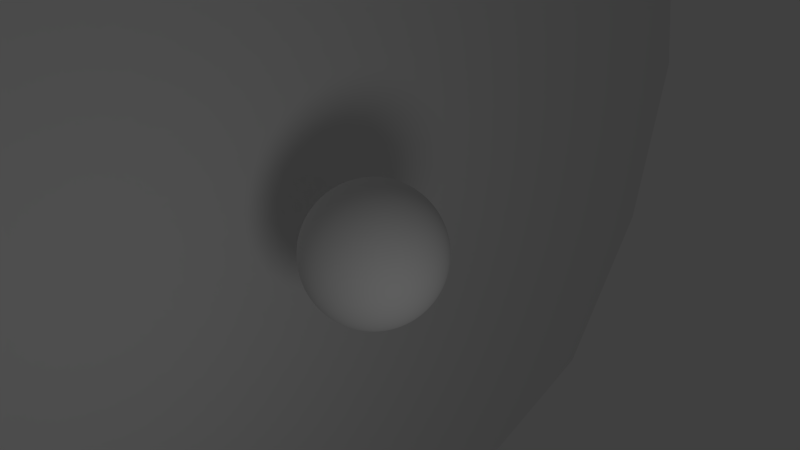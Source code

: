 # Source: mundo.blend  (saved by Blender 2.62.0; exported with 4.5.12 LTS)
import bpy
from mathutils import Matrix  # noqa: F401  (used for matrix-valued properties, if any)

bpy.ops.wm.read_factory_settings(use_empty=True)
scene = bpy.context.scene
scene.name = 'Scene'

# ---- collections
col_collection_1 = bpy.data.collections.new('Collection 1'); scene.collection.children.link(col_collection_1)

# ---- world
world_world = bpy.data.worlds.new('World'); scene.world = world_world
world_world.color = (0.05088, 0.05088, 0.05088)
world_world.use_sun_shadow = False
world_world.sun_shadow_jitter_overblur = 0.0
world_world.cycles.sampling_method = 'MANUAL'
world_world.cycles.sample_map_resolution = 256

# ---- cameras
cam_camera = bpy.data.cameras.new('Camera')
cam_camera.clip_end = 100.0
cam_camera.lens = 35.0
cam_camera.sensor_width = 32.0
cam_camera.sensor_height = 18.0
cam_camera.ortho_scale = 7.314
cam_camera.dof.focus_distance = 0.0
cam_camera.dof.aperture_fstop = 128.0

# ---- lights
light_lamp = bpy.data.lights.new('Lamp', 'POINT')
light_lamp.transmission_factor = 0.0
light_lamp.cutoff_distance = 30.0
light_lamp.energy = 100.0
light_lamp.shadow_buffer_clip_start = 1.001
light_lamp.shadow_soft_size = 1.0
light_lamp.shadow_maximum_resolution = 0.006
light_lamp.use_absolute_resolution = True
light_lamp.cycles.use_multiple_importance_sampling = False

# ---- meshes
me_plane = bpy.data.meshes.new('Plane')
me_plane.from_pydata([(5.56, 6.37, 1.039), (5.508, -6.573, 1.114), (-5.555, -6.526, 0.3453), (-5.503, 6.417, 0.2704)], [], [(0, 3, 2, 1)])
_uv = me_plane.uv_layers.new(name='UVTex')
_uv.uv.foreach_set('vector', [0.9964, 0.986, 0.9943, 0.004108, 0.006078, -0.001314, 0.00605, 0.9909])
me_plane.use_remesh_preserve_volume = False
me_plane.use_remesh_preserve_attributes = False
me_plane.use_mirror_vertex_groups = False
me_plane.update()
me_sphere = bpy.data.meshes.new('Sphere')
me_sphere.from_pydata([(0.0, 0.0, 1.0), (0.1913, 0.03806, -0.9808), (0.3753, 0.07466, -0.9239), (0.5449, 0.1084, -0.8315), (0.6935, 0.1379, -0.7071), (0.8155, 0.1622, -0.5556), (0.9061, 0.1802, -0.3827), (0.9619, 0.1913, -0.1951), (0.9808, 0.1951, 5.96e-08), (0.9619, 0.1913, 0.1951), (0.9061, 0.1802, 0.3827), (0.8155, 0.1622, 0.5556), (0.6935, 0.1379, 0.7071), (0.5449, 0.1084, 0.8315), (0.3753, 0.07466, 0.9239), (0.1913, 0.03806, 0.9808), (0.1802, 0.07466, 0.9808), (0.3536, 0.1464, 0.9239), (0.5133, 0.2126, 0.8315), (0.6533, 0.2706, 0.7071), (0.7682, 0.3182, 0.5556), (0.8536, 0.3536, 0.3827), (0.9061, 0.3753, 0.1951), (0.9239, 0.3827, 5.96e-08), (0.9061, 0.3753, -0.1951), (0.8536, 0.3536, -0.3827), (0.7682, 0.3182, -0.5556), (0.6533, 0.2706, -0.7071), (0.5133, 0.2126, -0.8315), (0.3536, 0.1464, -0.9239), (0.1802, 0.07466, -0.9808), (-3.01e-07, -1.247e-07, -1.0), (0.1622, 0.1084, -0.9808), (0.3182, 0.2126, -0.9239), (0.4619, 0.3087, -0.8315), (0.5879, 0.3928, -0.7071), (0.6913, 0.4619, -0.5556), (0.7682, 0.5133, -0.3827), (0.8155, 0.5449, -0.1951), (0.8315, 0.5556, 5.96e-08), (0.8155, 0.5449, 0.1951), (0.7682, 0.5133, 0.3827), (0.6913, 0.4619, 0.5556), (0.5879, 0.3928, 0.7071), (0.4619, 0.3087, 0.8315), (0.3182, 0.2126, 0.9239), (0.1622, 0.1084, 0.9808), (0.1379, 0.1379, 0.9808), (0.2706, 0.2706, 0.9239), (0.3928, 0.3928, 0.8315), (0.5, 0.5, 0.7071), (0.5879, 0.5879, 0.5556), (0.6533, 0.6533, 0.3827), (0.6935, 0.6935, 0.1951), (0.7071, 0.7071, 5.96e-08), (0.6935, 0.6935, -0.1951), (0.6533, 0.6533, -0.3827), (0.5879, 0.5879, -0.5556), (0.5, 0.5, -0.7071), (0.3928, 0.3928, -0.8315), (0.2706, 0.2706, -0.9239), (0.1379, 0.1379, -0.9808), (0.1084, 0.1622, -0.9808), (0.2126, 0.3182, -0.9239), (0.3087, 0.4619, -0.8315), (0.3928, 0.5879, -0.7071), (0.4619, 0.6913, -0.5556), (0.5133, 0.7682, -0.3827), (0.5449, 0.8155, -0.1951), (0.5556, 0.8315, 5.96e-08), (0.5449, 0.8155, 0.1951), (0.5133, 0.7682, 0.3827), (0.4619, 0.6913, 0.5556), (0.3928, 0.5879, 0.7071), (0.3087, 0.4619, 0.8315), (0.2126, 0.3182, 0.9239), (0.1084, 0.1622, 0.9808), (0.07466, 0.1802, 0.9808), (0.1464, 0.3536, 0.9239), (0.2126, 0.5133, 0.8315), (0.2706, 0.6533, 0.7071), (0.3182, 0.7682, 0.5556), (0.3536, 0.8536, 0.3827), (0.3753, 0.9061, 0.1951), (0.3827, 0.9239, 5.96e-08), (0.3753, 0.9061, -0.1951), (0.3536, 0.8536, -0.3827), (0.3182, 0.7682, -0.5556), (0.2706, 0.6533, -0.7071), (0.2126, 0.5133, -0.8315), (0.1464, 0.3536, -0.9239), (0.07466, 0.1802, -0.9808), (0.03806, 0.1913, -0.9808), (0.07466, 0.3753, -0.9239), (0.1084, 0.5449, -0.8315), (0.1379, 0.6935, -0.7071), (0.1622, 0.8155, -0.5556), (0.1802, 0.9061, -0.3827), (0.1913, 0.9619, -0.1951), (0.1951, 0.9808, 5.96e-08), (0.1913, 0.9619, 0.1951), (0.1802, 0.9061, 0.3827), (0.1622, 0.8155, 0.5556), (0.1379, 0.6935, 0.7071), (0.1084, 0.5449, 0.8315), (0.07466, 0.3753, 0.9239), (0.03806, 0.1913, 0.9808), (-1.118e-08, 0.1951, 0.9808), (-2.235e-08, 0.3827, 0.9239), (-5.215e-08, 0.5556, 0.8315), (1.49e-08, 0.7071, 0.7071), (-8.941e-08, 0.8315, 0.5556), (-7.451e-08, 0.9239, 0.3827), (-8.941e-08, 0.9808, 0.1951), (-1.639e-07, 1.0, 5.96e-08), (-8.941e-08, 0.9808, -0.1951), (-7.451e-08, 0.9239, -0.3827), (-8.941e-08, 0.8315, -0.5556), (1.49e-08, 0.7071, -0.7071), (-1.49e-08, 0.5556, -0.8315), (-7.451e-09, 0.3827, -0.9239), (-1.118e-08, 0.1951, -0.9808), (-0.03806, 0.1913, -0.9808), (-0.07466, 0.3753, -0.9239), (-0.1084, 0.5449, -0.8315), (-0.1379, 0.6935, -0.7071), (-0.1622, 0.8155, -0.5556), (-0.1802, 0.9061, -0.3827), (-0.1913, 0.9619, -0.1951), (-0.1951, 0.9808, 5.96e-08), (-0.1913, 0.9619, 0.1951), (-0.1802, 0.9061, 0.3827), (-0.1622, 0.8155, 0.5556), (-0.1379, 0.6935, 0.7071), (-0.1084, 0.5449, 0.8315), (-0.07466, 0.3753, 0.9239), (-0.03806, 0.1913, 0.9808), (-0.07466, 0.1802, 0.9808), (-0.1464, 0.3536, 0.9239), (-0.2126, 0.5133, 0.8315), (-0.2706, 0.6533, 0.7071), (-0.3182, 0.7682, 0.5556), (-0.3536, 0.8536, 0.3827), (-0.3753, 0.9061, 0.1951), (-0.3827, 0.9239, 5.96e-08), (-0.3753, 0.9061, -0.1951), (-0.3536, 0.8536, -0.3827), (-0.3182, 0.7682, -0.5556), (-0.2706, 0.6533, -0.7071), (-0.2126, 0.5133, -0.8315), (-0.1464, 0.3536, -0.9239), (-0.07466, 0.1802, -0.9808), (-0.1084, 0.1622, -0.9808), (-0.2126, 0.3182, -0.9239), (-0.3087, 0.4619, -0.8315), (-0.3928, 0.5879, -0.7071), (-0.4619, 0.6913, -0.5556), (-0.5133, 0.7682, -0.3827), (-0.5449, 0.8155, -0.1951), (-0.5556, 0.8315, 5.96e-08), (-0.5449, 0.8155, 0.1951), (-0.5133, 0.7682, 0.3827), (-0.4619, 0.6913, 0.5556), (-0.3928, 0.5879, 0.7071), (-0.3087, 0.4619, 0.8315), (-0.2126, 0.3182, 0.9239), (-0.1084, 0.1622, 0.9808), (-0.1379, 0.1379, 0.9808), (-0.2706, 0.2706, 0.9239), (-0.3928, 0.3928, 0.8315), (-0.5, 0.5, 0.7071), (-0.5879, 0.5879, 0.5556), (-0.6533, 0.6533, 0.3827), (-0.6935, 0.6935, 0.1951), (-0.7071, 0.7071, 5.96e-08), (-0.6935, 0.6935, -0.1951), (-0.6533, 0.6533, -0.3827), (-0.5879, 0.5879, -0.5556), (-0.5, 0.5, -0.7071), (-0.3928, 0.3928, -0.8315), (-0.2706, 0.2706, -0.9239), (-0.1379, 0.1379, -0.9808), (-0.1622, 0.1084, -0.9808), (-0.3182, 0.2126, -0.9239), (-0.4619, 0.3087, -0.8315), (-0.5879, 0.3928, -0.7071), (-0.6913, 0.4619, -0.5556), (-0.7682, 0.5133, -0.3827), (-0.8155, 0.5449, -0.1951), (-0.8315, 0.5556, 5.96e-08), (-0.8155, 0.5449, 0.1951), (-0.7682, 0.5133, 0.3827), (-0.6913, 0.4619, 0.5556), (-0.5879, 0.3928, 0.7071), (-0.4619, 0.3087, 0.8315), (-0.3182, 0.2126, 0.9239), (-0.1622, 0.1084, 0.9808), (-0.1802, 0.07466, 0.9808), (-0.3536, 0.1464, 0.9239), (-0.5133, 0.2126, 0.8315), (-0.6533, 0.2706, 0.7071), (-0.7682, 0.3182, 0.5556), (-0.8536, 0.3536, 0.3827), (-0.9061, 0.3753, 0.1951), (-0.9239, 0.3827, 5.96e-08), (-0.9061, 0.3753, -0.1951), (-0.8536, 0.3536, -0.3827), (-0.7682, 0.3182, -0.5556), (-0.6533, 0.2706, -0.7071), (-0.5133, 0.2126, -0.8315), (-0.3536, 0.1464, -0.9239), (-0.1802, 0.07466, -0.9808), (-0.1913, 0.03806, -0.9808), (-0.3753, 0.07466, -0.9239), (-0.5449, 0.1084, -0.8315), (-0.6935, 0.1379, -0.7071), (-0.8155, 0.1622, -0.5556), (-0.9061, 0.1802, -0.3827), (-0.9619, 0.1913, -0.1951), (-0.9808, 0.1951, 5.96e-08), (-0.9619, 0.1913, 0.1951), (-0.9061, 0.1802, 0.3827), (-0.8155, 0.1622, 0.5556), (-0.6935, 0.1379, 0.7071), (-0.5449, 0.1084, 0.8315), (-0.3753, 0.07466, 0.9239), (-0.1913, 0.03806, 0.9808), (-0.1951, -7.451e-09, 0.9808), (-0.3827, -5.215e-08, 0.9239), (-0.5556, -9.686e-08, 0.8315), (-0.7071, -1.49e-08, 0.7071), (-0.8315, -1.043e-07, 0.5556), (-0.9239, -4.47e-08, 0.3827), (-0.9808, -1.341e-07, 0.1951), (-1.0, -3.278e-07, 5.96e-08), (-0.9808, -1.341e-07, -0.1951), (-0.9239, -4.47e-08, -0.3827), (-0.8315, -1.043e-07, -0.5556), (-0.7071, -1.49e-08, -0.7071), (-0.5556, -5.215e-08, -0.8315), (-0.3827, -7.451e-09, -0.9239), (-0.1951, -2.235e-08, -0.9808), (-0.1913, -0.03806, -0.9808), (-0.3753, -0.07466, -0.9239), (-0.5449, -0.1084, -0.8315), (-0.6935, -0.1379, -0.7071), (-0.8155, -0.1622, -0.5556), (-0.9061, -0.1802, -0.3827), (-0.9619, -0.1913, -0.1951), (-0.9808, -0.1951, 5.96e-08), (-0.9619, -0.1913, 0.1951), (-0.9061, -0.1802, 0.3827), (-0.8155, -0.1622, 0.5556), (-0.6935, -0.1379, 0.7071), (-0.5449, -0.1084, 0.8315), (-0.3753, -0.07466, 0.9239), (-0.1913, -0.03806, 0.9808), (-0.1802, -0.07466, 0.9808), (-0.3536, -0.1464, 0.9239), (-0.5133, -0.2126, 0.8315), (-0.6533, -0.2706, 0.7071), (-0.7682, -0.3182, 0.5556), (-0.8536, -0.3536, 0.3827), (-0.9061, -0.3753, 0.1951), (-0.9239, -0.3827, 5.96e-08), (-0.9061, -0.3753, -0.1951), (-0.8536, -0.3536, -0.3827), (-0.7682, -0.3182, -0.5556), (-0.6533, -0.2706, -0.7071), (-0.5133, -0.2126, -0.8315), (-0.3536, -0.1464, -0.9239), (-0.1802, -0.07466, -0.9808), (-0.1622, -0.1084, -0.9808), (-0.3182, -0.2126, -0.9239), (-0.4619, -0.3087, -0.8315), (-0.5879, -0.3928, -0.7071), (-0.6913, -0.4619, -0.5556), (-0.7682, -0.5133, -0.3827), (-0.8155, -0.5449, -0.1951), (-0.8315, -0.5556, 5.96e-08), (-0.8155, -0.5449, 0.1951), (-0.7682, -0.5133, 0.3827), (-0.6913, -0.4619, 0.5556), (-0.5879, -0.3928, 0.7071), (-0.4619, -0.3087, 0.8315), (-0.3182, -0.2126, 0.9239), (-0.1622, -0.1084, 0.9808), (-0.1379, -0.1379, 0.9808), (-0.2706, -0.2706, 0.9239), (-0.3928, -0.3928, 0.8315), (-0.5, -0.5, 0.7071), (-0.5879, -0.5879, 0.5556), (-0.6533, -0.6533, 0.3827), (-0.6935, -0.6935, 0.1951), (-0.7071, -0.7071, 5.96e-08), (-0.6935, -0.6935, -0.1951), (-0.6533, -0.6533, -0.3827), (-0.5879, -0.5879, -0.5556), (-0.5, -0.5, -0.7071), (-0.3928, -0.3928, -0.8315), (-0.2706, -0.2706, -0.9239), (-0.1379, -0.1379, -0.9808), (-0.1084, -0.1622, -0.9808), (-0.2126, -0.3182, -0.9239), (-0.3087, -0.4619, -0.8315), (-0.3928, -0.5879, -0.7071), (-0.4619, -0.6913, -0.5556), (-0.5133, -0.7682, -0.3827), (-0.5449, -0.8155, -0.1951), (-0.5556, -0.8315, 5.96e-08), (-0.5449, -0.8155, 0.1951), (-0.5133, -0.7682, 0.3827), (-0.4619, -0.6913, 0.5556), (-0.3928, -0.5879, 0.7071), (-0.3087, -0.4619, 0.8315), (-0.2126, -0.3182, 0.9239), (-0.1084, -0.1622, 0.9808), (-0.07466, -0.1802, 0.9808), (-0.1464, -0.3536, 0.9239), (-0.2126, -0.5133, 0.8315), (-0.2706, -0.6533, 0.7071), (-0.3182, -0.7682, 0.5556), (-0.3536, -0.8536, 0.3827), (-0.3753, -0.9061, 0.1951), (-0.3827, -0.9239, 5.96e-08), (-0.3753, -0.9061, -0.1951), (-0.3536, -0.8536, -0.3827), (-0.3182, -0.7682, -0.5556), (-0.2706, -0.6533, -0.7071), (-0.2126, -0.5133, -0.8315), (-0.1464, -0.3536, -0.9239), (-0.07466, -0.1802, -0.9808), (-0.03806, -0.1913, -0.9808), (-0.07466, -0.3753, -0.9239), (-0.1084, -0.5449, -0.8315), (-0.1379, -0.6935, -0.7071), (-0.1622, -0.8155, -0.5556), (-0.1802, -0.9061, -0.3827), (-0.1913, -0.9619, -0.1951), (-0.1951, -0.9808, 5.96e-08), (-0.1913, -0.9619, 0.1951), (-0.1802, -0.9061, 0.3827), (-0.1622, -0.8155, 0.5556), (-0.1379, -0.6935, 0.7071), (-0.1084, -0.5449, 0.8315), (-0.07466, -0.3753, 0.9239), (-0.03806, -0.1913, 0.9808), (1.863e-08, -0.1951, 0.9808), (5.215e-08, -0.3827, 0.9239), (1.49e-07, -0.5556, 0.8315), (2.98e-08, -0.7071, 0.7071), (1.639e-07, -0.8315, 0.5556), (8.941e-08, -0.9239, 0.3827), (2.682e-07, -0.9808, 0.1951), (4.47e-07, -1.0, 5.96e-08), (2.682e-07, -0.9808, -0.1951), (8.941e-08, -0.9239, -0.3827), (1.043e-07, -0.8315, -0.5556), (2.98e-08, -0.7071, -0.7071), (8.941e-08, -0.5556, -0.8315), (2.235e-08, -0.3827, -0.9239), (2.98e-08, -0.1951, -0.9808), (0.03806, -0.1913, -0.9808), (0.07466, -0.3753, -0.9239), (0.1084, -0.5449, -0.8315), (0.1379, -0.6935, -0.7071), (0.1622, -0.8155, -0.5556), (0.1802, -0.9061, -0.3827), (0.1913, -0.9619, -0.1951), (0.1951, -0.9808, 5.96e-08), (0.1913, -0.9619, 0.1951), (0.1802, -0.9061, 0.3827), (0.1622, -0.8155, 0.5556), (0.1379, -0.6935, 0.7071), (0.1084, -0.5449, 0.8315), (0.07466, -0.3753, 0.9239), (0.03806, -0.1913, 0.9808), (0.07466, -0.1802, 0.9808), (0.1464, -0.3536, 0.9239), (0.2126, -0.5133, 0.8315), (0.2706, -0.6533, 0.7071), (0.3182, -0.7682, 0.5556), (0.3536, -0.8536, 0.3827), (0.3753, -0.9061, 0.1951), (0.3827, -0.9239, 5.96e-08), (0.3753, -0.9061, -0.1951), (0.3536, -0.8536, -0.3827), (0.3182, -0.7682, -0.5556), (0.2706, -0.6533, -0.7071), (0.2126, -0.5133, -0.8315), (0.1464, -0.3536, -0.9239), (0.07466, -0.1802, -0.9808), (0.1084, -0.1622, -0.9808), (0.2126, -0.3182, -0.9239), (0.3087, -0.4619, -0.8315), (0.3928, -0.5879, -0.7071), (0.4619, -0.6913, -0.5556), (0.5133, -0.7682, -0.3827), (0.5449, -0.8155, -0.1951), (0.5556, -0.8315, 5.96e-08), (0.5449, -0.8155, 0.1951), (0.5133, -0.7682, 0.3827), (0.4619, -0.6913, 0.5556), (0.3928, -0.5879, 0.7071), (0.3087, -0.4619, 0.8315), (0.2126, -0.3182, 0.9239), (0.1084, -0.1622, 0.9808), (0.1379, -0.1379, 0.9808), (0.2706, -0.2706, 0.9239), (0.3928, -0.3928, 0.8315), (0.5, -0.5, 0.7071), (0.5879, -0.5879, 0.5556), (0.6533, -0.6533, 0.3827), (0.6935, -0.6935, 0.1951), (0.7071, -0.7071, 5.96e-08), (0.6935, -0.6935, -0.1951), (0.6533, -0.6533, -0.3827), (0.5879, -0.5879, -0.5556), (0.5, -0.5, -0.7071), (0.3928, -0.3928, -0.8315), (0.2706, -0.2706, -0.9239), (0.1379, -0.1379, -0.9808), (0.1622, -0.1084, -0.9808), (0.3182, -0.2126, -0.9239), (0.4619, -0.3087, -0.8315), (0.5879, -0.3928, -0.7071), (0.6913, -0.4619, -0.5556), (0.7682, -0.5133, -0.3827), (0.8155, -0.5449, -0.1951), (0.8315, -0.5556, 5.96e-08), (0.8155, -0.5449, 0.1951), (0.7682, -0.5133, 0.3827), (0.6913, -0.4619, 0.5556), (0.5879, -0.3928, 0.7071), (0.4619, -0.3087, 0.8315), (0.3182, -0.2126, 0.9239), (0.1622, -0.1084, 0.9808), (0.1802, -0.07466, 0.9808), (0.3536, -0.1464, 0.9239), (0.5133, -0.2126, 0.8315), (0.6533, -0.2706, 0.7071), (0.7682, -0.3182, 0.5556), (0.8536, -0.3536, 0.3827), (0.9061, -0.3753, 0.1951), (0.9239, -0.3827, 5.96e-08), (0.9061, -0.3753, -0.1951), (0.8536, -0.3536, -0.3827), (0.7682, -0.3182, -0.5556), (0.6533, -0.2706, -0.7071), (0.5133, -0.2126, -0.8315), (0.3536, -0.1464, -0.9239), (0.1802, -0.07466, -0.9808), (0.1913, -0.03806, -0.9808), (0.3753, -0.07466, -0.9239), (0.5449, -0.1084, -0.8315), (0.6935, -0.1379, -0.7071), (0.8155, -0.1622, -0.5556), (0.9061, -0.1802, -0.3827), (0.9619, -0.1913, -0.1951), (0.9808, -0.1951, 5.96e-08), (0.9619, -0.1913, 0.1951), (0.9061, -0.1802, 0.3827), (0.8155, -0.1622, 0.5556), (0.6935, -0.1379, 0.7071), (0.5449, -0.1084, 0.8315), (0.3753, -0.07466, 0.9239), (0.1913, -0.03806, 0.9808), (0.1951, 1.49e-08, 0.9808), (0.3827, 6.706e-08, 0.9239), (0.5556, 2.161e-07, 0.8315), (0.7071, 8.941e-08, 0.7071), (0.8315, 2.235e-07, 0.5556), (0.9239, 1.788e-07, 0.3827), (0.9808, 2.831e-07, 0.1951), (1.0, 4.768e-07, 5.96e-08), (0.9808, 2.831e-07, -0.1951), (0.9239, 1.788e-07, -0.3827), (0.8315, 1.341e-07, -0.5556), (0.7071, 8.941e-08, -0.7071), (0.5556, 1.49e-07, -0.8315), (0.3827, 5.215e-08, -0.9239), (0.1951, 4.098e-08, -0.9808)], [], [(481, 31, 1), (480, 481, 1, 2), (479, 480, 2, 3), (478, 479, 3, 4), (477, 478, 4, 5), (476, 477, 5, 6), (475, 476, 6, 7), (474, 475, 7, 8), (473, 474, 8, 9), (472, 473, 9, 10), (471, 472, 10, 11), (470, 471, 11, 12), (469, 470, 12, 13), (468, 469, 13, 14), (467, 468, 14, 15), (0, 467, 15), (0, 15, 16), (15, 14, 17, 16), (14, 13, 18, 17), (13, 12, 19, 18), (12, 11, 20, 19), (11, 10, 21, 20), (10, 9, 22, 21), (9, 8, 23, 22), (8, 7, 24, 23), (7, 6, 25, 24), (6, 5, 26, 25), (5, 4, 27, 26), (4, 3, 28, 27), (3, 2, 29, 28), (2, 1, 30, 29), (1, 31, 30), (30, 31, 32), (29, 30, 32, 33), (28, 29, 33, 34), (27, 28, 34, 35), (26, 27, 35, 36), (25, 26, 36, 37), (24, 25, 37, 38), (23, 24, 38, 39), (22, 23, 39, 40), (21, 22, 40, 41), (20, 21, 41, 42), (19, 20, 42, 43), (18, 19, 43, 44), (17, 18, 44, 45), (16, 17, 45, 46), (0, 16, 46), (0, 46, 47), (46, 45, 48, 47), (45, 44, 49, 48), (44, 43, 50, 49), (43, 42, 51, 50), (42, 41, 52, 51), (41, 40, 53, 52), (40, 39, 54, 53), (39, 38, 55, 54), (38, 37, 56, 55), (37, 36, 57, 56), (36, 35, 58, 57), (35, 34, 59, 58), (34, 33, 60, 59), (33, 32, 61, 60), (32, 31, 61), (61, 31, 62), (60, 61, 62, 63), (59, 60, 63, 64), (58, 59, 64, 65), (57, 58, 65, 66), (56, 57, 66, 67), (55, 56, 67, 68), (54, 55, 68, 69), (53, 54, 69, 70), (52, 53, 70, 71), (51, 52, 71, 72), (50, 51, 72, 73), (49, 50, 73, 74), (48, 49, 74, 75), (47, 48, 75, 76), (0, 47, 76), (0, 76, 77), (76, 75, 78, 77), (75, 74, 79, 78), (74, 73, 80, 79), (73, 72, 81, 80), (72, 71, 82, 81), (71, 70, 83, 82), (70, 69, 84, 83), (69, 68, 85, 84), (68, 67, 86, 85), (67, 66, 87, 86), (66, 65, 88, 87), (65, 64, 89, 88), (64, 63, 90, 89), (63, 62, 91, 90), (62, 31, 91), (91, 31, 92), (90, 91, 92, 93), (89, 90, 93, 94), (88, 89, 94, 95), (87, 88, 95, 96), (86, 87, 96, 97), (85, 86, 97, 98), (84, 85, 98, 99), (83, 84, 99, 100), (82, 83, 100, 101), (81, 82, 101, 102), (80, 81, 102, 103), (79, 80, 103, 104), (78, 79, 104, 105), (77, 78, 105, 106), (0, 77, 106), (0, 106, 107), (106, 105, 108, 107), (105, 104, 109, 108), (104, 103, 110, 109), (103, 102, 111, 110), (102, 101, 112, 111), (101, 100, 113, 112), (100, 99, 114, 113), (99, 98, 115, 114), (98, 97, 116, 115), (97, 96, 117, 116), (96, 95, 118, 117), (95, 94, 119, 118), (94, 93, 120, 119), (93, 92, 121, 120), (92, 31, 121), (121, 31, 122), (120, 121, 122, 123), (119, 120, 123, 124), (118, 119, 124, 125), (117, 118, 125, 126), (116, 117, 126, 127), (115, 116, 127, 128), (114, 115, 128, 129), (113, 114, 129, 130), (112, 113, 130, 131), (111, 112, 131, 132), (110, 111, 132, 133), (109, 110, 133, 134), (108, 109, 134, 135), (107, 108, 135, 136), (0, 107, 136), (0, 136, 137), (136, 135, 138, 137), (135, 134, 139, 138), (134, 133, 140, 139), (133, 132, 141, 140), (132, 131, 142, 141), (131, 130, 143, 142), (130, 129, 144, 143), (129, 128, 145, 144), (128, 127, 146, 145), (127, 126, 147, 146), (126, 125, 148, 147), (125, 124, 149, 148), (124, 123, 150, 149), (123, 122, 151, 150), (122, 31, 151), (151, 31, 152), (150, 151, 152, 153), (149, 150, 153, 154), (148, 149, 154, 155), (147, 148, 155, 156), (146, 147, 156, 157), (145, 146, 157, 158), (144, 145, 158, 159), (143, 144, 159, 160), (142, 143, 160, 161), (141, 142, 161, 162), (140, 141, 162, 163), (139, 140, 163, 164), (138, 139, 164, 165), (137, 138, 165, 166), (0, 137, 166), (0, 166, 167), (166, 165, 168, 167), (165, 164, 169, 168), (164, 163, 170, 169), (163, 162, 171, 170), (162, 161, 172, 171), (161, 160, 173, 172), (160, 159, 174, 173), (159, 158, 175, 174), (158, 157, 176, 175), (157, 156, 177, 176), (156, 155, 178, 177), (155, 154, 179, 178), (154, 153, 180, 179), (153, 152, 181, 180), (152, 31, 181), (181, 31, 182), (180, 181, 182, 183), (179, 180, 183, 184), (178, 179, 184, 185), (177, 178, 185, 186), (176, 177, 186, 187), (175, 176, 187, 188), (174, 175, 188, 189), (173, 174, 189, 190), (172, 173, 190, 191), (171, 172, 191, 192), (170, 171, 192, 193), (169, 170, 193, 194), (168, 169, 194, 195), (167, 168, 195, 196), (0, 167, 196), (0, 196, 197), (196, 195, 198, 197), (195, 194, 199, 198), (194, 193, 200, 199), (193, 192, 201, 200), (192, 191, 202, 201), (191, 190, 203, 202), (190, 189, 204, 203), (189, 188, 205, 204), (188, 187, 206, 205), (187, 186, 207, 206), (186, 185, 208, 207), (185, 184, 209, 208), (184, 183, 210, 209), (183, 182, 211, 210), (182, 31, 211), (211, 31, 212), (210, 211, 212, 213), (209, 210, 213, 214), (208, 209, 214, 215), (207, 208, 215, 216), (206, 207, 216, 217), (205, 206, 217, 218), (204, 205, 218, 219), (203, 204, 219, 220), (202, 203, 220, 221), (201, 202, 221, 222), (200, 201, 222, 223), (199, 200, 223, 224), (198, 199, 224, 225), (197, 198, 225, 226), (0, 197, 226), (0, 226, 227), (226, 225, 228, 227), (225, 224, 229, 228), (224, 223, 230, 229), (223, 222, 231, 230), (222, 221, 232, 231), (221, 220, 233, 232), (220, 219, 234, 233), (219, 218, 235, 234), (218, 217, 236, 235), (217, 216, 237, 236), (216, 215, 238, 237), (215, 214, 239, 238), (214, 213, 240, 239), (213, 212, 241, 240), (212, 31, 241), (241, 31, 242), (240, 241, 242, 243), (239, 240, 243, 244), (238, 239, 244, 245), (237, 238, 245, 246), (236, 237, 246, 247), (235, 236, 247, 248), (234, 235, 248, 249), (233, 234, 249, 250), (232, 233, 250, 251), (231, 232, 251, 252), (230, 231, 252, 253), (229, 230, 253, 254), (228, 229, 254, 255), (227, 228, 255, 256), (0, 227, 256), (0, 256, 257), (256, 255, 258, 257), (255, 254, 259, 258), (254, 253, 260, 259), (253, 252, 261, 260), (252, 251, 262, 261), (251, 250, 263, 262), (250, 249, 264, 263), (249, 248, 265, 264), (248, 247, 266, 265), (247, 246, 267, 266), (246, 245, 268, 267), (245, 244, 269, 268), (244, 243, 270, 269), (243, 242, 271, 270), (242, 31, 271), (271, 31, 272), (270, 271, 272, 273), (269, 270, 273, 274), (268, 269, 274, 275), (267, 268, 275, 276), (266, 267, 276, 277), (265, 266, 277, 278), (264, 265, 278, 279), (263, 264, 279, 280), (262, 263, 280, 281), (261, 262, 281, 282), (260, 261, 282, 283), (259, 260, 283, 284), (258, 259, 284, 285), (257, 258, 285, 286), (0, 257, 286), (0, 286, 287), (286, 285, 288, 287), (285, 284, 289, 288), (284, 283, 290, 289), (283, 282, 291, 290), (282, 281, 292, 291), (281, 280, 293, 292), (280, 279, 294, 293), (279, 278, 295, 294), (278, 277, 296, 295), (277, 276, 297, 296), (276, 275, 298, 297), (275, 274, 299, 298), (274, 273, 300, 299), (273, 272, 301, 300), (272, 31, 301), (301, 31, 302), (300, 301, 302, 303), (299, 300, 303, 304), (298, 299, 304, 305), (297, 298, 305, 306), (296, 297, 306, 307), (295, 296, 307, 308), (294, 295, 308, 309), (293, 294, 309, 310), (292, 293, 310, 311), (291, 292, 311, 312), (290, 291, 312, 313), (289, 290, 313, 314), (288, 289, 314, 315), (287, 288, 315, 316), (0, 287, 316), (0, 316, 317), (316, 315, 318, 317), (315, 314, 319, 318), (314, 313, 320, 319), (313, 312, 321, 320), (312, 311, 322, 321), (311, 310, 323, 322), (310, 309, 324, 323), (309, 308, 325, 324), (308, 307, 326, 325), (307, 306, 327, 326), (306, 305, 328, 327), (305, 304, 329, 328), (304, 303, 330, 329), (303, 302, 331, 330), (302, 31, 331), (331, 31, 332), (330, 331, 332, 333), (329, 330, 333, 334), (328, 329, 334, 335), (327, 328, 335, 336), (326, 327, 336, 337), (325, 326, 337, 338), (324, 325, 338, 339), (323, 324, 339, 340), (322, 323, 340, 341), (321, 322, 341, 342), (320, 321, 342, 343), (319, 320, 343, 344), (318, 319, 344, 345), (317, 318, 345, 346), (0, 317, 346), (0, 346, 347), (346, 345, 348, 347), (345, 344, 349, 348), (344, 343, 350, 349), (343, 342, 351, 350), (342, 341, 352, 351), (341, 340, 353, 352), (340, 339, 354, 353), (339, 338, 355, 354), (338, 337, 356, 355), (337, 336, 357, 356), (336, 335, 358, 357), (335, 334, 359, 358), (334, 333, 360, 359), (333, 332, 361, 360), (332, 31, 361), (361, 31, 362), (360, 361, 362, 363), (359, 360, 363, 364), (358, 359, 364, 365), (357, 358, 365, 366), (356, 357, 366, 367), (355, 356, 367, 368), (354, 355, 368, 369), (353, 354, 369, 370), (352, 353, 370, 371), (351, 352, 371, 372), (350, 351, 372, 373), (349, 350, 373, 374), (348, 349, 374, 375), (347, 348, 375, 376), (0, 347, 376), (0, 376, 377), (376, 375, 378, 377), (375, 374, 379, 378), (374, 373, 380, 379), (373, 372, 381, 380), (372, 371, 382, 381), (371, 370, 383, 382), (370, 369, 384, 383), (369, 368, 385, 384), (368, 367, 386, 385), (367, 366, 387, 386), (366, 365, 388, 387), (365, 364, 389, 388), (364, 363, 390, 389), (363, 362, 391, 390), (362, 31, 391), (391, 31, 392), (390, 391, 392, 393), (389, 390, 393, 394), (388, 389, 394, 395), (387, 388, 395, 396), (386, 387, 396, 397), (385, 386, 397, 398), (384, 385, 398, 399), (383, 384, 399, 400), (382, 383, 400, 401), (381, 382, 401, 402), (380, 381, 402, 403), (379, 380, 403, 404), (378, 379, 404, 405), (377, 378, 405, 406), (0, 377, 406), (0, 406, 407), (406, 405, 408, 407), (405, 404, 409, 408), (404, 403, 410, 409), (403, 402, 411, 410), (402, 401, 412, 411), (401, 400, 413, 412), (400, 399, 414, 413), (399, 398, 415, 414), (398, 397, 416, 415), (397, 396, 417, 416), (396, 395, 418, 417), (395, 394, 419, 418), (394, 393, 420, 419), (393, 392, 421, 420), (392, 31, 421), (421, 31, 422), (420, 421, 422, 423), (419, 420, 423, 424), (418, 419, 424, 425), (417, 418, 425, 426), (416, 417, 426, 427), (415, 416, 427, 428), (414, 415, 428, 429), (413, 414, 429, 430), (412, 413, 430, 431), (411, 412, 431, 432), (410, 411, 432, 433), (409, 410, 433, 434), (408, 409, 434, 435), (407, 408, 435, 436), (0, 407, 436), (0, 436, 437), (436, 435, 438, 437), (435, 434, 439, 438), (434, 433, 440, 439), (433, 432, 441, 440), (432, 431, 442, 441), (431, 430, 443, 442), (430, 429, 444, 443), (429, 428, 445, 444), (428, 427, 446, 445), (427, 426, 447, 446), (426, 425, 448, 447), (425, 424, 449, 448), (424, 423, 450, 449), (423, 422, 451, 450), (422, 31, 451), (451, 31, 452), (450, 451, 452, 453), (449, 450, 453, 454), (448, 449, 454, 455), (447, 448, 455, 456), (446, 447, 456, 457), (445, 446, 457, 458), (444, 445, 458, 459), (443, 444, 459, 460), (442, 443, 460, 461), (441, 442, 461, 462), (440, 441, 462, 463), (439, 440, 463, 464), (438, 439, 464, 465), (437, 438, 465, 466), (0, 437, 466), (0, 466, 467), (466, 465, 468, 467), (465, 464, 469, 468), (464, 463, 470, 469), (463, 462, 471, 470), (462, 461, 472, 471), (461, 460, 473, 472), (460, 459, 474, 473), (459, 458, 475, 474), (458, 457, 476, 475), (457, 456, 477, 476), (456, 455, 478, 477), (455, 454, 479, 478), (454, 453, 480, 479), (453, 452, 481, 480), (452, 31, 481)])
_uv = me_sphere.uv_layers.new(name='UVTex')
_uv.uv.foreach_set('vector', [0.7249, 0.02574, 0.8635, 0.06144, 0.7262, 0.03831, 0.5748, 0.05724, 0.7249, 0.02574, 0.7262, 0.03831, 0.6099, 0.07237, 0.531, 0.1148, 0.5748, 0.05724, 0.6099, 0.07237, 0.5673, 0.1282, 0.5132, 0.1767, 0.531, 0.1148, 0.5673, 0.1282, 0.5478, 0.1889, 0.5033, 0.2398, 0.5132, 0.1767, 0.5478, 0.1889, 0.5362, 0.2513, 0.4966, 0.3033, 0.5033, 0.2398, 0.5362, 0.2513, 0.5282, 0.3143, 0.4915, 0.3671, 0.4966, 0.3033, 0.5282, 0.3143, 0.5219, 0.3777, 0.4871, 0.4311, 0.4915, 0.3671, 0.5219, 0.3777, 0.5165, 0.4412, 0.4831, 0.4951, 0.4871, 0.4311, 0.5165, 0.4412, 0.5114, 0.5048, 0.4791, 0.559, 0.4831, 0.4951, 0.5114, 0.5048, 0.5063, 0.5684, 0.4748, 0.623, 0.4791, 0.559, 0.5063, 0.5684, 0.5007, 0.632, 0.4698, 0.6868, 0.4748, 0.623, 0.5007, 0.632, 0.4941, 0.6953, 0.4633, 0.7504, 0.4698, 0.6868, 0.4941, 0.6953, 0.4855, 0.7582, 0.4537, 0.8135, 0.4633, 0.7504, 0.4855, 0.7582, 0.4727, 0.8203, 0.4369, 0.8756, 0.4537, 0.8135, 0.4727, 0.8203, 0.4499, 0.8804, 0.3968, 0.9338, 0.4369, 0.8756, 0.4499, 0.8804, 0.3968, 0.9338, 0.4499, 0.8804, 0.4628, 0.8865, 0.4499, 0.8804, 0.4727, 0.8203, 0.4919, 0.8288, 0.4628, 0.8865, 0.4727, 0.8203, 0.4855, 0.7582, 0.508, 0.7679, 0.4919, 0.8288, 0.4855, 0.7582, 0.4941, 0.6953, 0.5187, 0.7058, 0.508, 0.7679, 0.4941, 0.6953, 0.5007, 0.632, 0.5268, 0.643, 0.5187, 0.7058, 0.5007, 0.632, 0.5063, 0.5684, 0.5335, 0.58, 0.5268, 0.643, 0.5063, 0.5684, 0.5114, 0.5048, 0.5395, 0.5168, 0.5335, 0.58, 0.5114, 0.5048, 0.5165, 0.4412, 0.5454, 0.4535, 0.5395, 0.5168, 0.5165, 0.4412, 0.5219, 0.3777, 0.5517, 0.3903, 0.5454, 0.4535, 0.5219, 0.3777, 0.5282, 0.3143, 0.5588, 0.3274, 0.5517, 0.3903, 0.5282, 0.3143, 0.5362, 0.2513, 0.5677, 0.2648, 0.5588, 0.3274, 0.5362, 0.2513, 0.5478, 0.1889, 0.58, 0.203, 0.5677, 0.2648, 0.5478, 0.1889, 0.5673, 0.1282, 0.5999, 0.1431, 0.58, 0.203, 0.5673, 0.1282, 0.6099, 0.07237, 0.6391, 0.08799, 0.5999, 0.1431, 0.6099, 0.07237, 0.7262, 0.03831, 0.7321, 0.05064, 0.6391, 0.08799, 0.7262, 0.03831, 0.8635, 0.06144, 0.7321, 0.05064, 0.7321, 0.05064, 0.8635, 0.06144, 0.7407, 0.06247, 0.6391, 0.08799, 0.7321, 0.05064, 0.7407, 0.06247, 0.6646, 0.1035, 0.5999, 0.1431, 0.6391, 0.08799, 0.6646, 0.1035, 0.6295, 0.1586, 0.58, 0.203, 0.5999, 0.1431, 0.6295, 0.1586, 0.6103, 0.2182, 0.5677, 0.2648, 0.58, 0.203, 0.6103, 0.2182, 0.5978, 0.2796, 0.5588, 0.3274, 0.5677, 0.2648, 0.5978, 0.2796, 0.5885, 0.3419, 0.5517, 0.3903, 0.5588, 0.3274, 0.5885, 0.3419, 0.5809, 0.4045, 0.5454, 0.4535, 0.5517, 0.3903, 0.5809, 0.4045, 0.5741, 0.4674, 0.5395, 0.5168, 0.5454, 0.4535, 0.5741, 0.4674, 0.5676, 0.5303, 0.5335, 0.58, 0.5395, 0.5168, 0.5676, 0.5303, 0.5607, 0.5932, 0.5268, 0.643, 0.5335, 0.58, 0.5607, 0.5932, 0.5531, 0.6559, 0.5187, 0.7058, 0.5268, 0.643, 0.5531, 0.6559, 0.5437, 0.7181, 0.508, 0.7679, 0.5187, 0.7058, 0.5437, 0.7181, 0.531, 0.7794, 0.4919, 0.8288, 0.508, 0.7679, 0.531, 0.7794, 0.5114, 0.839, 0.4628, 0.8865, 0.4919, 0.8288, 0.5114, 0.839, 0.4753, 0.8938, 0.3968, 0.9338, 0.4628, 0.8865, 0.4753, 0.8938, 0.3968, 0.9338, 0.4753, 0.8938, 0.4875, 0.9023, 0.4753, 0.8938, 0.5114, 0.839, 0.5314, 0.8506, 0.4875, 0.9023, 0.5114, 0.839, 0.531, 0.7794, 0.5546, 0.7925, 0.5314, 0.8506, 0.531, 0.7794, 0.5437, 0.7181, 0.5692, 0.7318, 0.5546, 0.7925, 0.5437, 0.7181, 0.5531, 0.6559, 0.5798, 0.6701, 0.5692, 0.7318, 0.5531, 0.6559, 0.5607, 0.5932, 0.5882, 0.6078, 0.5798, 0.6701, 0.5607, 0.5932, 0.5676, 0.5303, 0.5956, 0.5452, 0.5882, 0.6078, 0.5676, 0.5303, 0.5741, 0.4674, 0.6026, 0.4824, 0.5956, 0.5452, 0.5741, 0.4674, 0.5809, 0.4045, 0.6097, 0.4197, 0.6026, 0.4824, 0.5809, 0.4045, 0.5885, 0.3419, 0.6175, 0.3572, 0.6097, 0.4197, 0.5885, 0.3419, 0.5978, 0.2796, 0.6267, 0.2952, 0.6175, 0.3572, 0.5978, 0.2796, 0.6103, 0.2182, 0.6389, 0.2339, 0.6267, 0.2952, 0.6103, 0.2182, 0.6295, 0.1586, 0.6568, 0.1742, 0.6389, 0.2339, 0.6295, 0.1586, 0.6646, 0.1035, 0.6877, 0.1183, 0.6568, 0.1742, 0.6646, 0.1035, 0.7407, 0.06247, 0.7507, 0.07363, 0.6877, 0.1183, 0.7407, 0.06247, 0.8635, 0.06144, 0.7507, 0.07363, 0.7507, 0.07363, 0.8635, 0.06144, 0.7617, 0.08398, 0.6877, 0.1183, 0.7507, 0.07363, 0.7617, 0.08398, 0.7094, 0.1324, 0.6568, 0.1742, 0.6877, 0.1183, 0.7094, 0.1324, 0.6825, 0.1893, 0.6389, 0.2339, 0.6568, 0.1742, 0.6825, 0.1893, 0.6662, 0.2493, 0.6267, 0.2952, 0.6389, 0.2339, 0.6662, 0.2493, 0.6547, 0.3107, 0.6175, 0.3572, 0.6267, 0.2952, 0.6547, 0.3107, 0.6457, 0.3729, 0.6097, 0.4197, 0.6175, 0.3572, 0.6457, 0.3729, 0.638, 0.4354, 0.6026, 0.4824, 0.6097, 0.4197, 0.638, 0.4354, 0.6309, 0.498, 0.5956, 0.5452, 0.6026, 0.4824, 0.6309, 0.498, 0.6237, 0.5606, 0.5882, 0.6078, 0.5956, 0.5452, 0.6237, 0.5606, 0.616, 0.6231, 0.5798, 0.6701, 0.5882, 0.6078, 0.616, 0.6231, 0.607, 0.6852, 0.5692, 0.7318, 0.5798, 0.6701, 0.607, 0.6852, 0.5955, 0.7467, 0.5546, 0.7925, 0.5692, 0.7318, 0.5955, 0.7467, 0.5791, 0.8067, 0.5314, 0.8506, 0.5546, 0.7925, 0.5791, 0.8067, 0.552, 0.8635, 0.4875, 0.9023, 0.5314, 0.8506, 0.552, 0.8635, 0.4992, 0.9117, 0.3968, 0.9338, 0.4875, 0.9023, 0.4992, 0.9117, 0.3968, 0.9338, 0.4992, 0.9117, 0.5102, 0.9221, 0.4992, 0.9117, 0.552, 0.8635, 0.5737, 0.8776, 0.5102, 0.9221, 0.552, 0.8635, 0.5791, 0.8067, 0.6048, 0.8218, 0.5737, 0.8776, 0.5791, 0.8067, 0.5955, 0.7467, 0.6228, 0.7621, 0.6048, 0.8218, 0.5955, 0.7467, 0.607, 0.6852, 0.635, 0.7008, 0.6228, 0.7621, 0.607, 0.6852, 0.616, 0.6231, 0.6443, 0.6387, 0.635, 0.7008, 0.616, 0.6231, 0.6237, 0.5606, 0.6521, 0.5762, 0.6443, 0.6387, 0.6237, 0.5606, 0.6309, 0.498, 0.6592, 0.5136, 0.6521, 0.5762, 0.6309, 0.498, 0.638, 0.4354, 0.6662, 0.4508, 0.6592, 0.5136, 0.638, 0.4354, 0.6457, 0.3729, 0.6735, 0.3882, 0.6662, 0.4508, 0.6457, 0.3729, 0.6547, 0.3107, 0.6819, 0.3259, 0.6735, 0.3882, 0.6547, 0.3107, 0.6662, 0.2493, 0.6924, 0.2641, 0.6819, 0.3259, 0.6662, 0.2493, 0.6825, 0.1893, 0.7069, 0.2034, 0.6924, 0.2641, 0.6825, 0.1893, 0.7094, 0.1324, 0.73, 0.1452, 0.7069, 0.2034, 0.7094, 0.1324, 0.7617, 0.08398, 0.7734, 0.0934, 0.73, 0.1452, 0.7617, 0.08398, 0.8635, 0.06144, 0.7734, 0.0934, 0.7734, 0.0934, 0.8635, 0.06144, 0.7856, 0.1018, 0.73, 0.1452, 0.7734, 0.0934, 0.7856, 0.1018, 0.7499, 0.1568, 0.7069, 0.2034, 0.73, 0.1452, 0.7499, 0.1568, 0.7305, 0.2164, 0.6924, 0.2641, 0.7069, 0.2034, 0.7305, 0.2164, 0.7179, 0.2778, 0.6819, 0.3259, 0.6924, 0.2641, 0.7179, 0.2778, 0.7086, 0.34, 0.6735, 0.3882, 0.6819, 0.3259, 0.7086, 0.34, 0.701, 0.4027, 0.6662, 0.4508, 0.6735, 0.3882, 0.701, 0.4027, 0.6942, 0.4656, 0.6592, 0.5136, 0.6662, 0.4508, 0.6942, 0.4656, 0.6877, 0.5285, 0.6521, 0.5762, 0.6592, 0.5136, 0.6877, 0.5285, 0.6809, 0.5914, 0.6443, 0.6387, 0.6521, 0.5762, 0.6809, 0.5914, 0.6733, 0.6541, 0.635, 0.7008, 0.6443, 0.6387, 0.6733, 0.6541, 0.664, 0.7163, 0.6228, 0.7621, 0.635, 0.7008, 0.664, 0.7163, 0.6515, 0.7778, 0.6048, 0.8218, 0.6228, 0.7621, 0.6515, 0.7778, 0.6323, 0.8374, 0.5737, 0.8776, 0.6048, 0.8218, 0.6323, 0.8374, 0.597, 0.8925, 0.5102, 0.9221, 0.5737, 0.8776, 0.597, 0.8925, 0.5201, 0.9333, 0.3968, 0.9338, 0.5102, 0.9221, 0.5201, 0.9333, 0.3968, 0.9338, 0.5201, 0.9333, 0.5286, 0.9452, 0.5201, 0.9333, 0.597, 0.8925, 0.6226, 0.908, 0.5286, 0.9452, 0.597, 0.8925, 0.6323, 0.8374, 0.662, 0.8529, 0.6226, 0.908, 0.6323, 0.8374, 0.6515, 0.7778, 0.6819, 0.7929, 0.662, 0.8529, 0.6515, 0.7778, 0.664, 0.7163, 0.6942, 0.7311, 0.6819, 0.7929, 0.664, 0.7163, 0.6733, 0.6541, 0.703, 0.6685, 0.6942, 0.7311, 0.6733, 0.6541, 0.6809, 0.5914, 0.7101, 0.6056, 0.703, 0.6685, 0.6809, 0.5914, 0.6877, 0.5285, 0.7163, 0.5424, 0.7101, 0.6056, 0.6877, 0.5285, 0.6942, 0.4656, 0.7222, 0.4791, 0.7163, 0.5424, 0.6942, 0.4656, 0.701, 0.4027, 0.7282, 0.4159, 0.7222, 0.4791, 0.701, 0.4027, 0.7086, 0.34, 0.7349, 0.3528, 0.7282, 0.4159, 0.7086, 0.34, 0.7179, 0.2778, 0.7429, 0.29, 0.7349, 0.3528, 0.7179, 0.2778, 0.7305, 0.2164, 0.7534, 0.2278, 0.7429, 0.29, 0.7305, 0.2164, 0.7499, 0.1568, 0.7694, 0.1669, 0.7534, 0.2278, 0.7499, 0.1568, 0.7856, 0.1018, 0.7982, 0.109, 0.7694, 0.1669, 0.7856, 0.1018, 0.8635, 0.06144, 0.7982, 0.109, 0.7982, 0.109, 0.8635, 0.06144, 0.811, 0.1151, 0.7694, 0.1669, 0.7982, 0.109, 0.811, 0.1151, 0.7886, 0.1753, 0.7534, 0.2278, 0.7694, 0.1669, 0.7886, 0.1753, 0.776, 0.2374, 0.7429, 0.29, 0.7534, 0.2278, 0.776, 0.2374, 0.7674, 0.3004, 0.7349, 0.3528, 0.7429, 0.29, 0.7674, 0.3004, 0.7609, 0.3637, 0.7282, 0.4159, 0.7349, 0.3528, 0.7609, 0.3637, 0.7554, 0.4273, 0.7222, 0.4791, 0.7282, 0.4159, 0.7554, 0.4273, 0.7504, 0.4909, 0.7163, 0.5424, 0.7222, 0.4791, 0.7504, 0.4909, 0.7453, 0.5545, 0.7101, 0.6056, 0.7163, 0.5424, 0.7453, 0.5545, 0.74, 0.6181, 0.703, 0.6685, 0.7101, 0.6056, 0.74, 0.6181, 0.7337, 0.6815, 0.6942, 0.7311, 0.703, 0.6685, 0.7337, 0.6815, 0.7257, 0.7446, 0.6819, 0.7929, 0.6942, 0.7311, 0.7257, 0.7446, 0.7143, 0.8069, 0.662, 0.8529, 0.6819, 0.7929, 0.7143, 0.8069, 0.6947, 0.8677, 0.6226, 0.908, 0.662, 0.8529, 0.6947, 0.8677, 0.652, 0.9236, 0.5286, 0.9452, 0.6226, 0.908, 0.652, 0.9236, 0.5344, 0.9575, 0.3968, 0.9338, 0.5286, 0.9452, 0.5344, 0.9575, 0.3968, 0.9338, 0.5344, 0.9575, 0.5353, 0.9701, 0.5344, 0.9575, 0.652, 0.9236, 0.6875, 0.9387, 0.5353, 0.9701, 0.652, 0.9236, 0.6947, 0.8677, 0.7313, 0.881, 0.6875, 0.9387, 0.6947, 0.8677, 0.7143, 0.8069, 0.7489, 0.8191, 0.7313, 0.881, 0.7143, 0.8069, 0.7257, 0.7446, 0.7587, 0.756, 0.7489, 0.8191, 0.7257, 0.7446, 0.7337, 0.6815, 0.7653, 0.6924, 0.7587, 0.756, 0.7337, 0.6815, 0.74, 0.6181, 0.7704, 0.6285, 0.7653, 0.6924, 0.74, 0.6181, 0.7453, 0.5545, 0.7747, 0.5646, 0.7704, 0.6285, 0.7453, 0.5545, 0.7504, 0.4909, 0.7786, 0.5006, 0.7747, 0.5646, 0.7504, 0.4909, 0.7554, 0.4273, 0.7826, 0.4366, 0.7786, 0.5006, 0.7554, 0.4273, 0.7609, 0.3637, 0.7868, 0.3726, 0.7826, 0.4366, 0.7609, 0.3637, 0.7674, 0.3004, 0.7918, 0.3088, 0.7868, 0.3726, 0.7674, 0.3004, 0.776, 0.2374, 0.7982, 0.2451, 0.7918, 0.3088, 0.776, 0.2374, 0.7886, 0.1753, 0.8076, 0.182, 0.7982, 0.2451, 0.7886, 0.1753, 0.811, 0.1151, 0.8241, 0.1199, 0.8076, 0.182, 0.811, 0.1151, 0.8635, 0.06144, 0.8241, 0.1199, 0.8241, 0.1199, 0.8635, 0.06144, 0.8373, 0.1233, 0.8076, 0.182, 0.8241, 0.1199, 0.8373, 0.1233, 0.8264, 0.1868, 0.7982, 0.2451, 0.8076, 0.182, 0.8264, 0.1868, 0.8202, 0.2507, 0.7918, 0.3088, 0.7982, 0.2451, 0.8202, 0.2507, 0.816, 0.3149, 0.7868, 0.3726, 0.7918, 0.3088, 0.816, 0.3149, 0.8126, 0.3791, 0.7826, 0.4366, 0.7868, 0.3726, 0.8126, 0.3791, 0.8098, 0.4434, 0.7786, 0.5006, 0.7826, 0.4366, 0.8098, 0.4434, 0.8071, 0.5077, 0.7747, 0.5646, 0.7786, 0.5006, 0.8071, 0.5077, 0.8043, 0.572, 0.7704, 0.6285, 0.7747, 0.5646, 0.8043, 0.572, 0.8013, 0.6363, 0.7653, 0.6924, 0.7704, 0.6285, 0.8013, 0.6363, 0.7978, 0.7006, 0.7587, 0.756, 0.7653, 0.6924, 0.7978, 0.7006, 0.793, 0.7647, 0.7489, 0.8191, 0.7587, 0.756, 0.793, 0.7647, 0.7858, 0.8285, 0.7313, 0.881, 0.7489, 0.8191, 0.7858, 0.8285, 0.7722, 0.8917, 0.6875, 0.9387, 0.7313, 0.881, 0.7722, 0.8917, 0.7329, 0.9521, 0.5353, 0.9701, 0.6875, 0.9387, 0.7329, 0.9521, 0.5257, 0.9824, 0.3968, 0.9338, 0.5353, 0.9701, 0.5257, 0.9824, 0.3968, 0.9338, 0.5257, 0.9824, 0.489, 0.9933, 0.5257, 0.9824, 0.7329, 0.9521, 0.7925, 0.962, 0.489, 0.9933, 0.7329, 0.9521, 0.7722, 0.8917, 0.8172, 0.8987, 0.7925, 0.962, 0.7722, 0.8917, 0.7858, 0.8285, 0.8246, 0.8345, 0.8172, 0.8987, 0.7858, 0.8285, 0.793, 0.7647, 0.8284, 0.7701, 0.8246, 0.8345, 0.793, 0.7647, 0.7978, 0.7006, 0.8309, 0.7056, 0.8284, 0.7701, 0.7978, 0.7006, 0.8013, 0.6363, 0.8327, 0.6411, 0.8309, 0.7056, 0.8013, 0.6363, 0.8043, 0.572, 0.8342, 0.5766, 0.8327, 0.6411, 0.8043, 0.572, 0.8071, 0.5077, 0.8356, 0.5121, 0.8342, 0.5766, 0.8071, 0.5077, 0.8098, 0.4434, 0.837, 0.4476, 0.8356, 0.5121, 0.8098, 0.4434, 0.8126, 0.3791, 0.8384, 0.3831, 0.837, 0.4476, 0.8126, 0.3791, 0.816, 0.3149, 0.8401, 0.3186, 0.8384, 0.3831, 0.816, 0.3149, 0.8202, 0.2507, 0.8422, 0.2541, 0.8401, 0.3186, 0.8202, 0.2507, 0.8264, 0.1868, 0.8452, 0.1897, 0.8422, 0.2541, 0.8264, 0.1868, 0.8373, 0.1233, 0.8505, 0.1254, 0.8452, 0.1897, 0.8373, 0.1233, 0.8635, 0.06144, 0.8505, 0.1254, 0.8505, 0.1254, 0.8635, 0.06144, 0.8639, 0.126, 0.8452, 0.1897, 0.8505, 0.1254, 0.8639, 0.126, 0.864, 0.1906, 0.8422, 0.2541, 0.8452, 0.1897, 0.864, 0.1906, 0.8641, 0.2552, 0.8401, 0.3186, 0.8422, 0.2541, 0.8641, 0.2552, 0.8641, 0.3198, 0.8384, 0.3831, 0.8401, 0.3186, 0.8641, 0.3198, 0.8642, 0.3844, 0.837, 0.4476, 0.8384, 0.3831, 0.8642, 0.3844, 0.8642, 0.449, 0.8356, 0.5121, 0.837, 0.4476, 0.8642, 0.449, 0.8643, 0.5135, 0.8342, 0.5766, 0.8356, 0.5121, 0.8643, 0.5135, 0.8643, 0.5781, 0.8327, 0.6411, 0.8342, 0.5766, 0.8643, 0.5781, 0.8643, 0.6427, 0.8309, 0.7056, 0.8327, 0.6411, 0.8643, 0.6427, 0.8644, 0.7073, 0.8284, 0.7701, 0.8309, 0.7056, 0.8644, 0.7073, 0.8644, 0.7719, 0.8246, 0.8345, 0.8284, 0.7701, 0.8644, 0.7719, 0.8645, 0.8365, 0.8172, 0.8987, 0.8246, 0.8345, 0.8645, 0.8365, 0.8647, 0.9011, 0.7925, 0.962, 0.8172, 0.8987, 0.8647, 0.9011, 0.8654, 0.9657, 0.489, 0.9933, 0.7925, 0.962, 0.8654, 0.9657, 1.0, 0.9936, 0.3968, 0.9338, 0.489, 0.9933, 0.3938, 0.9984, 0.3968, 0.9338, 0.3938, 0.9984, 0.3016, 0.9928, 1.0, 0.9936, 0.8654, 0.9657, 0.9379, 0.9616, 0.9989, 0.9688, 0.8654, 0.9657, 0.8647, 0.9011, 0.9122, 0.8984, 0.9379, 0.9616, 0.8647, 0.9011, 0.8645, 0.8365, 0.9044, 0.8343, 0.9122, 0.8984, 0.8645, 0.8365, 0.8644, 0.7719, 0.9004, 0.7699, 0.9044, 0.8343, 0.8644, 0.7719, 0.8644, 0.7073, 0.8978, 0.7055, 0.9004, 0.7699, 0.8644, 0.7073, 0.8643, 0.6427, 0.8959, 0.641, 0.8978, 0.7055, 0.8643, 0.6427, 0.8643, 0.5781, 0.8943, 0.5765, 0.8959, 0.641, 0.8643, 0.5781, 0.8643, 0.5135, 0.8929, 0.512, 0.8943, 0.5765, 0.8643, 0.5135, 0.8642, 0.449, 0.8915, 0.4475, 0.8929, 0.512, 0.8642, 0.449, 0.8642, 0.3844, 0.8899, 0.3829, 0.8915, 0.4475, 0.8642, 0.3844, 0.8641, 0.3198, 0.8882, 0.3185, 0.8899, 0.3829, 0.8641, 0.3198, 0.8641, 0.2552, 0.886, 0.254, 0.8882, 0.3185, 0.8641, 0.2552, 0.864, 0.1906, 0.8828, 0.1896, 0.886, 0.254, 0.864, 0.1906, 0.8639, 0.126, 0.8772, 0.1253, 0.8828, 0.1896, 0.8639, 0.126, 0.8635, 0.06144, 0.8772, 0.1253, 0.8772, 0.1253, 0.8635, 0.06144, 0.8905, 0.1232, 0.8828, 0.1896, 0.8772, 0.1253, 0.8905, 0.1232, 0.9016, 0.1866, 0.886, 0.254, 0.8828, 0.1896, 0.9016, 0.1866, 0.9079, 0.2505, 0.8882, 0.3185, 0.886, 0.254, 0.9079, 0.2505, 0.9123, 0.3146, 0.8899, 0.3829, 0.8882, 0.3185, 0.9123, 0.3146, 0.9157, 0.3789, 0.8915, 0.4475, 0.8899, 0.3829, 0.9157, 0.3789, 0.9187, 0.4431, 0.8929, 0.512, 0.8915, 0.4475, 0.9187, 0.4431, 0.9214, 0.5074, 0.8943, 0.5765, 0.8929, 0.512, 0.9214, 0.5074, 0.9242, 0.5717, 0.8959, 0.641, 0.8943, 0.5765, 0.9242, 0.5717, 0.9273, 0.636, 0.8978, 0.7055, 0.8959, 0.641, 0.9273, 0.636, 0.9938, 0.6954, 0.9004, 0.7699, 0.8978, 0.7055, 0.9938, 0.6954, 0.9943, 0.7499, 0.9044, 0.8343, 0.9004, 0.7699, 0.9943, 0.7499, 0.9921, 0.8214, 0.9122, 0.8984, 0.9044, 0.8343, 0.9921, 0.8214, 0.993, 0.8903, 0.9379, 0.9616, 0.9122, 0.8984, 0.993, 0.8903, 0.9989, 0.9539, 0.3016, 0.9928, 0.002299, 0.9928, 0.002663, 0.9491, 0.267, 0.9818, 0.3968, 0.9338, 0.3016, 0.9928, 0.267, 0.9818, 0.3968, 0.9338, 0.267, 0.9818, 0.2582, 0.9695, 0.267, 0.9818, 0.002663, 0.9491, 0.1081, 0.938, 0.2582, 0.9695, 0.002663, 0.9491, 0.004102, 0.8697, 0.06426, 0.8804, 0.1081, 0.938, 0.004102, 0.8697, 0.005364, 0.8281, 0.04651, 0.8185, 0.06426, 0.8804, 0.005364, 0.8281, 0.00233, 0.7643, 0.0366, 0.7554, 0.04651, 0.8185, 0.00233, 0.7643, 0.006156, 0.7136, 0.003915, 0.6703, 0.0366, 0.7554, 0.9938, 0.6954, 0.9273, 0.636, 0.9933, 0.6185, 0.9898, 0.6535, 0.9273, 0.636, 0.9242, 0.5717, 0.992, 0.5425, 0.9933, 0.6185, 0.9242, 0.5717, 0.9214, 0.5074, 0.9932, 0.4906, 0.992, 0.5425, 0.9214, 0.5074, 0.9187, 0.4431, 0.9935, 0.4218, 0.9932, 0.4906, 0.9187, 0.4431, 0.9157, 0.3789, 0.9927, 0.3545, 0.9935, 0.4218, 0.9157, 0.3789, 0.9123, 0.3146, 0.9937, 0.2916, 0.9927, 0.3545, 0.9123, 0.3146, 0.9079, 0.2505, 0.995, 0.2448, 0.9937, 0.2916, 0.9079, 0.2505, 0.9016, 0.1866, 0.9204, 0.1817, 0.995, 0.2448, 0.9016, 0.1866, 0.8905, 0.1232, 0.9036, 0.1197, 0.9204, 0.1817, 0.8905, 0.1232, 0.8635, 0.06144, 0.9036, 0.1197, 0.9036, 0.1197, 0.8635, 0.06144, 0.9167, 0.1148, 0.9204, 0.1817, 0.9036, 0.1197, 0.9167, 0.1148, 0.9914, 0.1749, 0.995, 0.2448, 0.9204, 0.1817, 0.9914, 0.1749, 0.9942, 0.213, 0.006514, 0.3084, 0.005194, 0.2601, 0.003524, 0.2155, 0.0274, 0.2999, 0.008098, 0.3722, 0.006514, 0.3084, 0.0274, 0.2999, 0.034, 0.3632, 0.01241, 0.4362, 0.008098, 0.3722, 0.034, 0.3632, 0.03957, 0.4268, 0.01641, 0.5001, 0.01241, 0.4362, 0.03957, 0.4268, 0.04468, 0.4904, 0.005262, 0.5593, 0.01641, 0.5001, 0.04468, 0.4904, 0.04975, 0.554, 0.005281, 0.6113, 0.005262, 0.5593, 0.04975, 0.554, 0.05517, 0.6175, 0.003915, 0.6703, 0.005281, 0.6113, 0.05517, 0.6175, 0.06147, 0.6809, 0.0366, 0.7554, 0.003915, 0.6703, 0.06147, 0.6809, 0.0695, 0.7439, 0.04651, 0.8185, 0.0366, 0.7554, 0.0695, 0.7439, 0.08104, 0.8063, 0.06426, 0.8804, 0.04651, 0.8185, 0.08104, 0.8063, 0.1006, 0.867, 0.1081, 0.938, 0.06426, 0.8804, 0.1006, 0.867, 0.1432, 0.9228, 0.2582, 0.9695, 0.1081, 0.938, 0.1432, 0.9228, 0.2594, 0.9569, 0.3968, 0.9338, 0.2582, 0.9695, 0.2594, 0.9569, 0.3968, 0.9338, 0.2594, 0.9569, 0.2654, 0.9446, 0.2594, 0.9569, 0.1432, 0.9228, 0.1724, 0.9072, 0.2654, 0.9446, 0.1432, 0.9228, 0.1006, 0.867, 0.1332, 0.8521, 0.1724, 0.9072, 0.1006, 0.867, 0.08104, 0.8063, 0.1133, 0.7922, 0.1332, 0.8521, 0.08104, 0.8063, 0.0695, 0.7439, 0.101, 0.7304, 0.1133, 0.7922, 0.0695, 0.7439, 0.06147, 0.6809, 0.09209, 0.6678, 0.101, 0.7304, 0.06147, 0.6809, 0.05517, 0.6175, 0.08497, 0.6049, 0.09209, 0.6678, 0.05517, 0.6175, 0.04975, 0.554, 0.07872, 0.5417, 0.08497, 0.6049, 0.04975, 0.554, 0.04468, 0.4904, 0.0728, 0.4785, 0.07872, 0.5417, 0.04468, 0.4904, 0.03957, 0.4268, 0.06674, 0.4152, 0.0728, 0.4785, 0.03957, 0.4268, 0.034, 0.3632, 0.06004, 0.3522, 0.06674, 0.4152, 0.034, 0.3632, 0.0274, 0.2999, 0.052, 0.2894, 0.06004, 0.3522, 0.0274, 0.2999, 0.003524, 0.2155, 0.04131, 0.2273, 0.052, 0.2894, 0.003524, 0.2155, 0.001818, 0.181, 0.002995, 0.1495, 0.04131, 0.2273, 0.9914, 0.1749, 0.9167, 0.1148, 0.9902, 0.126, 0.9907, 0.1381, 0.9167, 0.1148, 0.8635, 0.06144, 0.9902, 0.126, 0.9902, 0.126, 0.8635, 0.06144, 0.9958, 0.1033, 0.002995, 0.1495, 0.001247, 0.126, 0.001667, 0.09525, 0.04469, 0.1562, 0.04131, 0.2273, 0.002995, 0.1495, 0.04469, 0.1562, 0.06429, 0.2158, 0.052, 0.2894, 0.04131, 0.2273, 0.06429, 0.2158, 0.07698, 0.2771, 0.06004, 0.3522, 0.052, 0.2894, 0.07698, 0.2771, 0.08634, 0.3393, 0.06674, 0.4152, 0.06004, 0.3522, 0.08634, 0.3393, 0.09401, 0.402, 0.0728, 0.4785, 0.06674, 0.4152, 0.09401, 0.402, 0.1008, 0.4649, 0.07872, 0.5417, 0.0728, 0.4785, 0.1008, 0.4649, 0.1074, 0.5278, 0.08497, 0.6049, 0.07872, 0.5417, 0.1074, 0.5278, 0.1142, 0.5907, 0.09209, 0.6678, 0.08497, 0.6049, 0.1142, 0.5907, 0.1218, 0.6533, 0.101, 0.7304, 0.09209, 0.6678, 0.1218, 0.6533, 0.1311, 0.7156, 0.1133, 0.7922, 0.101, 0.7304, 0.1311, 0.7156, 0.1436, 0.777, 0.1332, 0.8521, 0.1133, 0.7922, 0.1436, 0.777, 0.1628, 0.8366, 0.1724, 0.9072, 0.1332, 0.8521, 0.1628, 0.8366, 0.1979, 0.8918, 0.2654, 0.9446, 0.1724, 0.9072, 0.1979, 0.8918, 0.2739, 0.9327, 0.3968, 0.9338, 0.2654, 0.9446, 0.2739, 0.9327, 0.3968, 0.9338, 0.2739, 0.9327, 0.284, 0.9216, 0.2739, 0.9327, 0.1979, 0.8918, 0.221, 0.8769, 0.284, 0.9216, 0.1979, 0.8918, 0.1628, 0.8366, 0.1901, 0.821, 0.221, 0.8769, 0.1628, 0.8366, 0.1436, 0.777, 0.1722, 0.7614, 0.1901, 0.821, 0.1436, 0.777, 0.1311, 0.7156, 0.16, 0.7001, 0.1722, 0.7614, 0.1311, 0.7156, 0.1218, 0.6533, 0.1507, 0.638, 0.16, 0.7001, 0.1218, 0.6533, 0.1142, 0.5907, 0.1429, 0.5755, 0.1507, 0.638, 0.1142, 0.5907, 0.1074, 0.5278, 0.1358, 0.5128, 0.1429, 0.5755, 0.1074, 0.5278, 0.1008, 0.4649, 0.1289, 0.4501, 0.1358, 0.5128, 0.1008, 0.4649, 0.09401, 0.402, 0.1215, 0.3874, 0.1289, 0.4501, 0.09401, 0.402, 0.08634, 0.3393, 0.113, 0.3251, 0.1215, 0.3874, 0.08634, 0.3393, 0.07698, 0.2771, 0.1025, 0.2634, 0.113, 0.3251, 0.07698, 0.2771, 0.06429, 0.2158, 0.08789, 0.2028, 0.1025, 0.2634, 0.06429, 0.2158, 0.04469, 0.1562, 0.06466, 0.1446, 0.08789, 0.2028, 0.04469, 0.1562, 0.001667, 0.09525, 0.00137, 0.07607, 0.06466, 0.1446, 0.9958, 0.1033, 0.8635, 0.06144, 0.9872, 0.08911, 0.9872, 0.08911, 0.8635, 0.06144, 0.9884, 0.08348, 0.06466, 0.1446, 0.00137, 0.07607, 0.001958, 0.05278, 0.08532, 0.1317, 0.08789, 0.2028, 0.06466, 0.1446, 0.08532, 0.1317, 0.1124, 0.1885, 0.1025, 0.2634, 0.08789, 0.2028, 0.1124, 0.1885, 0.1288, 0.2485, 0.113, 0.3251, 0.1025, 0.2634, 0.1288, 0.2485, 0.1403, 0.31, 0.1215, 0.3874, 0.113, 0.3251, 0.1403, 0.31, 0.1493, 0.3721, 0.1289, 0.4501, 0.1215, 0.3874, 0.1493, 0.3721, 0.157, 0.4346, 0.1358, 0.5128, 0.1289, 0.4501, 0.157, 0.4346, 0.1642, 0.4972, 0.1429, 0.5755, 0.1358, 0.5128, 0.1642, 0.4972, 0.1713, 0.5598, 0.1507, 0.638, 0.1429, 0.5755, 0.1713, 0.5598, 0.179, 0.6223, 0.16, 0.7001, 0.1507, 0.638, 0.179, 0.6223, 0.188, 0.6845, 0.1722, 0.7614, 0.16, 0.7001, 0.188, 0.6845, 0.1994, 0.7459, 0.1901, 0.821, 0.1722, 0.7614, 0.1994, 0.7459, 0.2158, 0.8059, 0.221, 0.8769, 0.1901, 0.821, 0.2158, 0.8059, 0.2426, 0.8629, 0.284, 0.9216, 0.221, 0.8769, 0.2426, 0.8629, 0.295, 0.9112, 0.3968, 0.9338, 0.284, 0.9216, 0.295, 0.9112, 0.3968, 0.9338, 0.295, 0.9112, 0.3067, 0.9018, 0.295, 0.9112, 0.2426, 0.8629, 0.2632, 0.85, 0.3067, 0.9018, 0.2426, 0.8629, 0.2158, 0.8059, 0.2402, 0.7918, 0.2632, 0.85, 0.2158, 0.8059, 0.1994, 0.7459, 0.2257, 0.7311, 0.2402, 0.7918, 0.1994, 0.7459, 0.188, 0.6845, 0.2152, 0.6693, 0.2257, 0.7311, 0.188, 0.6845, 0.179, 0.6223, 0.2068, 0.607, 0.2152, 0.6693, 0.179, 0.6223, 0.1713, 0.5598, 0.1994, 0.5444, 0.2068, 0.607, 0.1713, 0.5598, 0.1642, 0.4972, 0.1925, 0.4817, 0.1994, 0.5444, 0.1642, 0.4972, 0.157, 0.4346, 0.1854, 0.419, 0.1925, 0.4817, 0.157, 0.4346, 0.1493, 0.3721, 0.1776, 0.3565, 0.1854, 0.419, 0.1493, 0.3721, 0.1403, 0.31, 0.1683, 0.2944, 0.1776, 0.3565, 0.1403, 0.31, 0.1288, 0.2485, 0.1561, 0.2331, 0.1683, 0.2944, 0.1288, 0.2485, 0.1124, 0.1885, 0.1381, 0.1734, 0.1561, 0.2331, 0.1124, 0.1885, 0.08532, 0.1317, 0.107, 0.1176, 0.1381, 0.1734, 0.08532, 0.1317, 0.001958, 0.05278, 0.003237, 0.03471, 0.107, 0.1176, 0.9884, 0.08348, 0.8635, 0.06144, 0.9873, 0.07308, 0.9873, 0.07308, 0.8635, 0.06144, 0.9869, 0.06188, 0.107, 0.1176, 0.003237, 0.03471, 0.0007328, 0.02504, 0.1303, 0.1027, 0.1381, 0.1734, 0.107, 0.1176, 0.1303, 0.1027, 0.1655, 0.1578, 0.1561, 0.2331, 0.1381, 0.1734, 0.1655, 0.1578, 0.1848, 0.2174, 0.1683, 0.2944, 0.1561, 0.2331, 0.1848, 0.2174, 0.1973, 0.2789, 0.1776, 0.3565, 0.1683, 0.2944, 0.1973, 0.2789, 0.2066, 0.3411, 0.1854, 0.419, 0.1776, 0.3565, 0.2066, 0.3411, 0.2141, 0.4038, 0.1925, 0.4817, 0.1854, 0.419, 0.2141, 0.4038, 0.2209, 0.4667, 0.1994, 0.5444, 0.1925, 0.4817, 0.2209, 0.4667, 0.2275, 0.5296, 0.2068, 0.607, 0.1994, 0.5444, 0.2275, 0.5296, 0.2343, 0.5925, 0.2152, 0.6693, 0.2068, 0.607, 0.2343, 0.5925, 0.2419, 0.6552, 0.2257, 0.7311, 0.2152, 0.6693, 0.2419, 0.6552, 0.2512, 0.7174, 0.2402, 0.7918, 0.2257, 0.7311, 0.2512, 0.7174, 0.2638, 0.7788, 0.2632, 0.85, 0.2402, 0.7918, 0.2638, 0.7788, 0.2832, 0.8384, 0.3067, 0.9018, 0.2632, 0.85, 0.2832, 0.8384, 0.3189, 0.8934, 0.3968, 0.9338, 0.3067, 0.9018, 0.3189, 0.8934, 0.3968, 0.9338, 0.3189, 0.8934, 0.3315, 0.8862, 0.3189, 0.8934, 0.2832, 0.8384, 0.3027, 0.8283, 0.3315, 0.8862, 0.2832, 0.8384, 0.2638, 0.7788, 0.2867, 0.7674, 0.3027, 0.8283, 0.2638, 0.7788, 0.2512, 0.7174, 0.2761, 0.7052, 0.2867, 0.7674, 0.2512, 0.7174, 0.2419, 0.6552, 0.2682, 0.6424, 0.2761, 0.7052, 0.2419, 0.6552, 0.2343, 0.5925, 0.2615, 0.5793, 0.2682, 0.6424, 0.2343, 0.5925, 0.2275, 0.5296, 0.2555, 0.5161, 0.2615, 0.5793, 0.2275, 0.5296, 0.2209, 0.4667, 0.2496, 0.4528, 0.2555, 0.5161, 0.2209, 0.4667, 0.2141, 0.4038, 0.2434, 0.3896, 0.2496, 0.4528, 0.2141, 0.4038, 0.2066, 0.3411, 0.2363, 0.3267, 0.2434, 0.3896, 0.2066, 0.3411, 0.1973, 0.2789, 0.2275, 0.2641, 0.2363, 0.3267, 0.1973, 0.2789, 0.1848, 0.2174, 0.2151, 0.2023, 0.2275, 0.2641, 0.1848, 0.2174, 0.1655, 0.1578, 0.1953, 0.1423, 0.2151, 0.2023, 0.1655, 0.1578, 0.1303, 0.1027, 0.1559, 0.0872, 0.1953, 0.1423, 0.1303, 0.1027, 0.0007328, 0.02504, 0.01747, 0.02393, 0.1559, 0.0872, 0.9869, 0.06188, 0.8635, 0.06144, 0.9953, 0.05002, 0.9953, 0.05002, 0.8635, 0.06144, 1.001, 0.03768, 0.1559, 0.0872, 0.01747, 0.02393, 0.005256, 0.01773, 0.1853, 0.07158, 0.1953, 0.1423, 0.1559, 0.0872, 0.1853, 0.07158, 0.228, 0.1275, 0.2151, 0.2023, 0.1953, 0.1423, 0.228, 0.1275, 0.2475, 0.1883, 0.2275, 0.2641, 0.2151, 0.2023, 0.2475, 0.1883, 0.259, 0.2506, 0.2363, 0.3267, 0.2275, 0.2641, 0.259, 0.2506, 0.267, 0.3137, 0.2434, 0.3896, 0.2363, 0.3267, 0.267, 0.3137, 0.2732, 0.3771, 0.2496, 0.4528, 0.2434, 0.3896, 0.2732, 0.3771, 0.2786, 0.4407, 0.2555, 0.5161, 0.2496, 0.4528, 0.2786, 0.4407, 0.2836, 0.5043, 0.2615, 0.5793, 0.2555, 0.5161, 0.2836, 0.5043, 0.2887, 0.5679, 0.2682, 0.6424, 0.2615, 0.5793, 0.2887, 0.5679, 0.2942, 0.6315, 0.2761, 0.7052, 0.2682, 0.6424, 0.2942, 0.6315, 0.3007, 0.6948, 0.2867, 0.7674, 0.2761, 0.7052, 0.3007, 0.6948, 0.3092, 0.7578, 0.3027, 0.8283, 0.2867, 0.7674, 0.3092, 0.7578, 0.3219, 0.8199, 0.3315, 0.8862, 0.3027, 0.8283, 0.3219, 0.8199, 0.3443, 0.8801, 0.3968, 0.9338, 0.3315, 0.8862, 0.3443, 0.8801, 0.3968, 0.9338, 0.3443, 0.8801, 0.3574, 0.8753, 0.3443, 0.8801, 0.3219, 0.8199, 0.3409, 0.8132, 0.3574, 0.8753, 0.3219, 0.8199, 0.3092, 0.7578, 0.3315, 0.7501, 0.3409, 0.8132, 0.3092, 0.7578, 0.3007, 0.6948, 0.3251, 0.6864, 0.3315, 0.7501, 0.3007, 0.6948, 0.2942, 0.6315, 0.3201, 0.6226, 0.3251, 0.6864, 0.2942, 0.6315, 0.2887, 0.5679, 0.3158, 0.5586, 0.3201, 0.6226, 0.2887, 0.5679, 0.2836, 0.5043, 0.3119, 0.4946, 0.3158, 0.5586, 0.2836, 0.5043, 0.2786, 0.4407, 0.3079, 0.4306, 0.3119, 0.4946, 0.2786, 0.4407, 0.2732, 0.3771, 0.3037, 0.3667, 0.3079, 0.4306, 0.2732, 0.3771, 0.267, 0.3137, 0.2986, 0.3028, 0.3037, 0.3667, 0.267, 0.3137, 0.259, 0.2506, 0.292, 0.2392, 0.2986, 0.3028, 0.259, 0.2506, 0.2475, 0.1883, 0.2822, 0.1761, 0.292, 0.2392, 0.2475, 0.1883, 0.228, 0.1275, 0.2646, 0.1142, 0.2822, 0.1761, 0.228, 0.1275, 0.1853, 0.07158, 0.2208, 0.0565, 0.2646, 0.1142, 0.1853, 0.07158, 0.005256, 0.01773, 0.007593, 0.01743, 0.2208, 0.0565, 1.001, 0.03768, 0.8635, 0.06144, 1.002, 0.0251, 1.002, 0.0251, 0.8635, 0.06144, 1.003, -0.0006738, 0.2208, 0.0565, 0.007593, 0.01743, 0.01187, 0.01736, 0.2662, 0.04306, 0.2646, 0.1142, 0.2208, 0.0565, 0.2662, 0.04306, 0.3055, 0.1035, 0.2822, 0.1761, 0.2646, 0.1142, 0.3055, 0.1035, 0.3191, 0.1667, 0.292, 0.2392, 0.2822, 0.1761, 0.3191, 0.1667, 0.3263, 0.2305, 0.2986, 0.3028, 0.292, 0.2392, 0.3263, 0.2305, 0.3311, 0.2946, 0.3037, 0.3667, 0.2986, 0.3028, 0.3311, 0.2946, 0.3346, 0.3589, 0.3079, 0.4306, 0.3037, 0.3667, 0.3346, 0.3589, 0.3376, 0.4232, 0.3119, 0.4946, 0.3079, 0.4306, 0.3376, 0.4232, 0.3403, 0.4875, 0.3158, 0.5586, 0.3119, 0.4946, 0.3403, 0.4875, 0.343, 0.5518, 0.3201, 0.6226, 0.3158, 0.5586, 0.343, 0.5518, 0.3459, 0.6161, 0.3251, 0.6864, 0.3201, 0.6226, 0.3459, 0.6161, 0.3492, 0.6803, 0.3315, 0.7501, 0.3251, 0.6864, 0.3492, 0.6803, 0.3535, 0.7445, 0.3409, 0.8132, 0.3315, 0.7501, 0.3535, 0.7445, 0.3597, 0.8084, 0.3574, 0.8753, 0.3409, 0.8132, 0.3597, 0.8084, 0.3705, 0.8719, 0.3968, 0.9338, 0.3574, 0.8753, 0.3705, 0.8719, 0.3968, 0.9338, 0.3705, 0.8719, 0.3838, 0.8698, 0.3705, 0.8719, 0.3597, 0.8084, 0.3785, 0.8055, 0.3838, 0.8698, 0.3597, 0.8084, 0.3535, 0.7445, 0.3755, 0.7411, 0.3785, 0.8055, 0.3535, 0.7445, 0.3492, 0.6803, 0.3733, 0.6766, 0.3755, 0.7411, 0.3492, 0.6803, 0.3459, 0.6161, 0.3717, 0.6121, 0.3733, 0.6766, 0.3459, 0.6161, 0.343, 0.5518, 0.3702, 0.5476, 0.3717, 0.6121, 0.343, 0.5518, 0.3403, 0.4875, 0.3689, 0.4831, 0.3702, 0.5476, 0.3403, 0.4875, 0.3376, 0.4232, 0.3675, 0.4186, 0.3689, 0.4831, 0.3376, 0.4232, 0.3346, 0.3589, 0.366, 0.3541, 0.3675, 0.4186, 0.3346, 0.3589, 0.3311, 0.2946, 0.3642, 0.2896, 0.366, 0.3541, 0.3311, 0.2946, 0.3263, 0.2305, 0.3617, 0.2251, 0.3642, 0.2896, 0.3263, 0.2305, 0.3191, 0.1667, 0.3579, 0.1607, 0.3617, 0.2251, 0.3191, 0.1667, 0.3055, 0.1035, 0.3504, 0.09651, 0.3579, 0.1607, 0.3055, 0.1035, 0.2662, 0.04306, 0.3193, 0.004413, 0.3504, 0.09651, 0.2662, 0.04306, 0.01187, 0.01736, -0.001289, 0.001908, 0.3193, 0.004413, 1.003, -0.0006738, 0.8635, 0.06144, 0.9557, 0.001908, 0.9557, 0.001908, 0.8635, 0.06144, 0.8606, -0.003147, 0.4621, -0.002782, 0.9557, 0.001908, 0.8606, -0.003147, 0.3836, -0.001628, 0.3504, 0.09651, 0.3193, 0.004413, 0.3836, -0.001628, 0.398, 0.09414, 0.3579, 0.1607, 0.3504, 0.09651, 0.398, 0.09414, 0.3978, 0.1587, 0.3617, 0.2251, 0.3579, 0.1607, 0.3978, 0.1587, 0.3977, 0.2233, 0.3642, 0.2896, 0.3617, 0.2251, 0.3977, 0.2233, 0.3977, 0.2879, 0.366, 0.3541, 0.3642, 0.2896, 0.3977, 0.2879, 0.3976, 0.3525, 0.3675, 0.4186, 0.366, 0.3541, 0.3976, 0.3525, 0.3976, 0.4171, 0.3689, 0.4831, 0.3675, 0.4186, 0.3976, 0.4171, 0.3975, 0.4817, 0.3702, 0.5476, 0.3689, 0.4831, 0.3975, 0.4817, 0.3975, 0.5462, 0.3717, 0.6121, 0.3702, 0.5476, 0.3975, 0.5462, 0.3975, 0.6108, 0.3733, 0.6766, 0.3717, 0.6121, 0.3975, 0.6108, 0.3974, 0.6754, 0.3755, 0.7411, 0.3733, 0.6766, 0.3974, 0.6754, 0.3974, 0.74, 0.3785, 0.8055, 0.3755, 0.7411, 0.3974, 0.74, 0.3973, 0.8046, 0.3838, 0.8698, 0.3785, 0.8055, 0.3973, 0.8046, 0.3971, 0.8692, 0.3968, 0.9338, 0.3838, 0.8698, 0.3971, 0.8692, 0.3968, 0.9338, 0.3971, 0.8692, 0.4105, 0.8699, 0.3971, 0.8692, 0.3973, 0.8046, 0.416, 0.8056, 0.4105, 0.8699, 0.3973, 0.8046, 0.3974, 0.74, 0.4192, 0.7412, 0.416, 0.8056, 0.3974, 0.74, 0.3974, 0.6754, 0.4215, 0.6767, 0.4192, 0.7412, 0.3974, 0.6754, 0.3975, 0.6108, 0.4232, 0.6123, 0.4215, 0.6767, 0.3975, 0.6108, 0.3975, 0.5462, 0.4247, 0.5477, 0.4232, 0.6123, 0.3975, 0.5462, 0.3975, 0.4817, 0.4262, 0.4832, 0.4247, 0.5477, 0.3975, 0.4817, 0.3976, 0.4171, 0.4276, 0.4187, 0.4262, 0.4832, 0.3976, 0.4171, 0.3976, 0.3525, 0.4292, 0.3542, 0.4276, 0.4187, 0.3976, 0.3525, 0.3977, 0.2879, 0.4311, 0.2897, 0.4292, 0.3542, 0.3977, 0.2879, 0.3977, 0.2233, 0.4337, 0.2253, 0.4311, 0.2897, 0.3977, 0.2233, 0.3978, 0.1587, 0.4377, 0.1609, 0.4337, 0.2253, 0.3978, 0.1587, 0.398, 0.09414, 0.4455, 0.09676, 0.4377, 0.1609, 0.398, 0.09414, 0.3836, -0.001628, 0.4712, 0.03356, 0.4455, 0.09676, 0.3836, -0.001628, 0.8606, -0.003147, 0.7683, 0.002376, 0.4712, 0.03356, 0.8606, -0.003147, 0.8635, 0.06144, 0.7683, 0.002376, 0.7683, 0.002376, 0.8635, 0.06144, 0.7337, 0.01336, 0.4712, 0.03356, 0.7683, 0.002376, 0.7337, 0.01336, 0.53, 0.04367, 0.4455, 0.09676, 0.4712, 0.03356, 0.53, 0.04367, 0.4903, 0.104, 0.4377, 0.1609, 0.4455, 0.09676, 0.4903, 0.104, 0.4764, 0.1671, 0.4337, 0.2253, 0.4377, 0.1609, 0.4764, 0.1671, 0.4691, 0.2309, 0.4311, 0.2897, 0.4337, 0.2253, 0.4691, 0.2309, 0.4642, 0.295, 0.4292, 0.3542, 0.4311, 0.2897, 0.4642, 0.295, 0.4606, 0.3592, 0.4276, 0.4187, 0.4292, 0.3542, 0.4606, 0.3592, 0.4575, 0.4235, 0.4262, 0.4832, 0.4276, 0.4187, 0.4575, 0.4235, 0.4547, 0.4878, 0.4247, 0.5477, 0.4262, 0.4832, 0.4547, 0.4878, 0.452, 0.5521, 0.4232, 0.6123, 0.4247, 0.5477, 0.452, 0.5521, 0.449, 0.6163, 0.4215, 0.6767, 0.4232, 0.6123, 0.449, 0.6163, 0.4456, 0.6806, 0.4192, 0.7412, 0.4215, 0.6767, 0.4456, 0.6806, 0.4412, 0.7447, 0.416, 0.8056, 0.4192, 0.7412, 0.4412, 0.7447, 0.4348, 0.8086, 0.4105, 0.8699, 0.416, 0.8056, 0.4348, 0.8086, 0.4237, 0.872, 0.3968, 0.9338, 0.4105, 0.8699, 0.4237, 0.872, 0.3968, 0.9338, 0.4237, 0.872, 0.4369, 0.8756, 0.4237, 0.872, 0.4348, 0.8086, 0.4537, 0.8135, 0.4369, 0.8756, 0.4348, 0.8086, 0.4412, 0.7447, 0.4633, 0.7504, 0.4537, 0.8135, 0.4412, 0.7447, 0.4456, 0.6806, 0.4698, 0.6868, 0.4633, 0.7504, 0.4456, 0.6806, 0.449, 0.6163, 0.4748, 0.623, 0.4698, 0.6868, 0.449, 0.6163, 0.452, 0.5521, 0.4791, 0.559, 0.4748, 0.623, 0.452, 0.5521, 0.4547, 0.4878, 0.4831, 0.4951, 0.4791, 0.559, 0.4547, 0.4878, 0.4575, 0.4235, 0.4871, 0.4311, 0.4831, 0.4951, 0.4575, 0.4235, 0.4606, 0.3592, 0.4915, 0.3671, 0.4871, 0.4311, 0.4606, 0.3592, 0.4642, 0.295, 0.4966, 0.3033, 0.4915, 0.3671, 0.4642, 0.295, 0.4691, 0.2309, 0.5033, 0.2398, 0.4966, 0.3033, 0.4691, 0.2309, 0.4764, 0.1671, 0.5132, 0.1767, 0.5033, 0.2398, 0.4764, 0.1671, 0.4903, 0.104, 0.531, 0.1148, 0.5132, 0.1767, 0.4903, 0.104, 0.53, 0.04367, 0.5748, 0.05724, 0.531, 0.1148, 0.53, 0.04367, 0.7337, 0.01336, 0.7249, 0.02574, 0.5748, 0.05724, 0.7337, 0.01336, 0.8635, 0.06144, 0.7249, 0.02574])
me_sphere.use_remesh_preserve_volume = False
me_sphere.use_remesh_preserve_attributes = False
me_sphere.use_mirror_vertex_groups = False
me_sphere.update()

# ---- objects
ob_plane = bpy.data.objects.new('Plane', me_plane)
ob_sphere = bpy.data.objects.new('Sphere', me_sphere)
ob_lamp = bpy.data.objects.new('Lamp', light_lamp)
ob_camera = bpy.data.objects.new('Camera', cam_camera)

# ---- transforms, parenting, visibility, modifiers, constraints
ob_plane.location = (-3.067, 0.0, 0.0)
ob_plane.rotation_euler = (0.0, -1.507, -3.136)
ob_plane.scale = (1.686, 1.686, 1.686)
ob_plane.lineart.crease_threshold = 0.0
_m = ob_plane.modifiers.new('Subsurf', 'SUBSURF')
_m.uv_smooth = 'PRESERVE_CORNERS'
_m.quality = 2
_m.levels = 0
_m.show_only_control_edges = False
ob_sphere.location = (0.0, 0.0, 0.0)
ob_sphere.rotation_euler = (0.0, 0.06626, 3.087)
ob_sphere.lineart.crease_threshold = 0.0
_m = ob_sphere.modifiers.new('Subsurf', 'SUBSURF')
_m.uv_smooth = 'PRESERVE_CORNERS'
_m.quality = 2
_m.levels = 3
_m.show_only_control_edges = False
ob_lamp.location = (5.545, -2.866, 0.03104)
ob_lamp.rotation_euler = (0.6503, 0.05522, 1.866)
ob_lamp.lock_rotations_4d = False
ob_lamp.empty_display_type = 'ARROWS'
ob_lamp.color = (0.0, 0.0, 0.0, 0.0)
ob_lamp.lineart.crease_threshold = 0.0
ob_camera.location = (7.481, -6.508, 5.344)
ob_camera.rotation_euler = (1.109, 0.01082, 0.8149)
ob_camera.lock_rotations_4d = False
ob_camera.empty_display_type = 'ARROWS'
ob_camera.color = (0.0, 0.0, 0.0, 0.0)
ob_camera.display_type = 'WIRE'
ob_camera.lineart.crease_threshold = 0.0

# ---- collection membership
col_collection_1.objects.link(ob_plane)
col_collection_1.objects.link(ob_sphere)
col_collection_1.objects.link(ob_lamp)
col_collection_1.objects.link(ob_camera)

# ---- scene / render settings (as saved in the file)
scene.camera = ob_camera
scene.frame_start = 1; scene.frame_end = 100; scene.frame_set(33)
scene.render.engine = 'BLENDER_EEVEE_NEXT'
scene.render.image_settings.color_mode = 'RGB'
scene.render.image_settings.compression = 90
scene.render.resolution_percentage = 50
scene.render.dither_intensity = 0.0
scene.render.bake_margin = 2
scene.render.bake_bias = 0.0
scene.cycles.use_denoising = False
scene.cycles.samples = 10
scene.cycles.sampling_pattern = 'TABULATED_SOBOL'
scene.cycles.light_sampling_threshold = 0.0
scene.cycles.use_adaptive_sampling = False
scene.cycles.use_light_tree = False
scene.cycles.blur_glossy = 0.0
scene.cycles.volume_bounces = 1
scene.cycles.pixel_filter_type = 'GAUSSIAN'
scene.cycles.sample_clamp_indirect = 0.0
scene.view_settings.view_transform = 'Standard'
bpy.context.view_layer.update()
